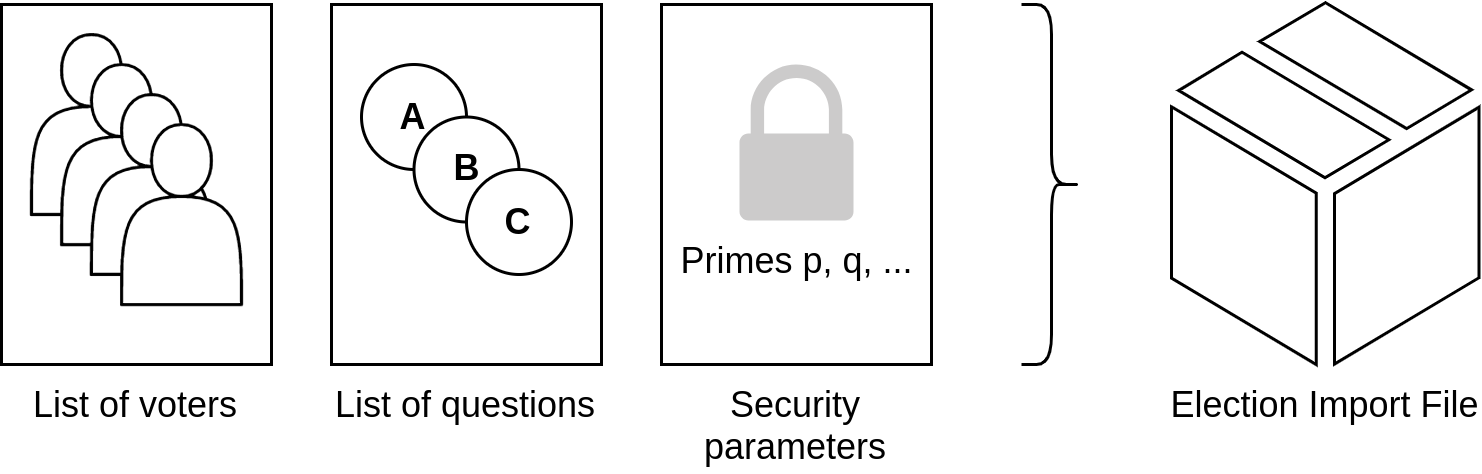

The diagram above was exported from draw.io. Its source (the exported page's mxGraphModel, read from the mxfile embedded in the PNG):
<mxGraphModel dx="1863" dy="1092" grid="1" gridSize="10" guides="1" tooltips="1" connect="1" arrows="1" fold="1" page="1" pageScale="1" pageWidth="1169" pageHeight="827" math="0" shadow="0">
  <root>
    <mxCell id="0" />
    <mxCell id="1" parent="0" />
    <mxCell id="qewm97M3SBNnlTXZ1Ioe-15" value="List of voters" style="rounded=0;whiteSpace=wrap;html=1;labelPosition=center;verticalLabelPosition=bottom;align=center;verticalAlign=top;" parent="1" vertex="1">
      <mxGeometry x="80" y="80" width="90" height="120" as="geometry" />
    </mxCell>
    <mxCell id="qewm97M3SBNnlTXZ1Ioe-10" value="" style="group" parent="1" vertex="1" connectable="0">
      <mxGeometry x="90" y="90" width="70" height="90" as="geometry" />
    </mxCell>
    <mxCell id="qewm97M3SBNnlTXZ1Ioe-11" value="" style="shape=actor;whiteSpace=wrap;html=1;" parent="qewm97M3SBNnlTXZ1Ioe-10" vertex="1">
      <mxGeometry width="40" height="60" as="geometry" />
    </mxCell>
    <mxCell id="qewm97M3SBNnlTXZ1Ioe-12" value="" style="shape=actor;whiteSpace=wrap;html=1;" parent="qewm97M3SBNnlTXZ1Ioe-10" vertex="1">
      <mxGeometry x="10" y="10" width="40" height="60" as="geometry" />
    </mxCell>
    <mxCell id="qewm97M3SBNnlTXZ1Ioe-13" value="" style="shape=actor;whiteSpace=wrap;html=1;" parent="qewm97M3SBNnlTXZ1Ioe-10" vertex="1">
      <mxGeometry x="20" y="20" width="40" height="60" as="geometry" />
    </mxCell>
    <mxCell id="qewm97M3SBNnlTXZ1Ioe-14" value="" style="shape=actor;whiteSpace=wrap;html=1;" parent="qewm97M3SBNnlTXZ1Ioe-10" vertex="1">
      <mxGeometry x="30" y="30" width="40" height="60" as="geometry" />
    </mxCell>
    <mxCell id="qewm97M3SBNnlTXZ1Ioe-28" value="Election Import File" style="verticalLabelPosition=bottom;html=1;verticalAlign=top;align=center;shape=mxgraph.azure.cloud_service_package_file;fontSize=12;" parent="1" vertex="1">
      <mxGeometry x="470" y="79.41000000000003" width="102.5" height="120.59" as="geometry" />
    </mxCell>
    <mxCell id="iZEADPmg7f0YhJB6JzpA-1" value="" style="group" vertex="1" connectable="0" parent="1">
      <mxGeometry x="190" y="80" width="90" height="120" as="geometry" />
    </mxCell>
    <mxCell id="qewm97M3SBNnlTXZ1Ioe-18" value="List of questions" style="rounded=0;whiteSpace=wrap;html=1;labelPosition=center;verticalLabelPosition=bottom;align=center;verticalAlign=top;" parent="iZEADPmg7f0YhJB6JzpA-1" vertex="1">
      <mxGeometry width="90" height="120" as="geometry" />
    </mxCell>
    <mxCell id="qewm97M3SBNnlTXZ1Ioe-22" value="" style="group" parent="iZEADPmg7f0YhJB6JzpA-1" vertex="1" connectable="0">
      <mxGeometry x="10" y="20" width="70" height="70" as="geometry" />
    </mxCell>
    <mxCell id="qewm97M3SBNnlTXZ1Ioe-19" value="A" style="ellipse;whiteSpace=wrap;html=1;aspect=fixed;fontStyle=1" parent="qewm97M3SBNnlTXZ1Ioe-22" vertex="1">
      <mxGeometry width="35" height="35" as="geometry" />
    </mxCell>
    <mxCell id="qewm97M3SBNnlTXZ1Ioe-20" value="B" style="ellipse;whiteSpace=wrap;html=1;aspect=fixed;fontStyle=1" parent="qewm97M3SBNnlTXZ1Ioe-22" vertex="1">
      <mxGeometry x="17.5" y="17.5" width="35" height="35" as="geometry" />
    </mxCell>
    <mxCell id="qewm97M3SBNnlTXZ1Ioe-21" value="C" style="ellipse;whiteSpace=wrap;html=1;aspect=fixed;fontStyle=1" parent="qewm97M3SBNnlTXZ1Ioe-22" vertex="1">
      <mxGeometry x="35" y="35" width="35" height="35" as="geometry" />
    </mxCell>
    <mxCell id="iZEADPmg7f0YhJB6JzpA-2" value="" style="group" vertex="1" connectable="0" parent="1">
      <mxGeometry x="300" y="80" width="90" height="120" as="geometry" />
    </mxCell>
    <mxCell id="qewm97M3SBNnlTXZ1Ioe-24" value="Security parameters" style="rounded=0;whiteSpace=wrap;html=1;labelPosition=center;verticalLabelPosition=bottom;align=center;verticalAlign=top;" parent="iZEADPmg7f0YhJB6JzpA-2" vertex="1">
      <mxGeometry width="90" height="120" as="geometry" />
    </mxCell>
    <mxCell id="qewm97M3SBNnlTXZ1Ioe-29" value="Primes p, q, ..." style="sketch=0;pointerEvents=1;shadow=0;dashed=0;html=1;strokeColor=none;labelPosition=center;verticalLabelPosition=bottom;verticalAlign=top;outlineConnect=0;align=center;shape=mxgraph.office.security.lock_protected;fillColor=#CCCBCB;fontSize=12;" parent="iZEADPmg7f0YhJB6JzpA-2" vertex="1">
      <mxGeometry x="26" y="20" width="38" height="52" as="geometry" />
    </mxCell>
    <mxCell id="iZEADPmg7f0YhJB6JzpA-3" value="" style="shape=curlyBracket;whiteSpace=wrap;html=1;rounded=1;flipH=1;shadow=0;sketch=0;strokeColor=#000000;fontSize=24;" vertex="1" parent="1">
      <mxGeometry x="420" y="80" width="20" height="120" as="geometry" />
    </mxCell>
  </root>
</mxGraphModel>